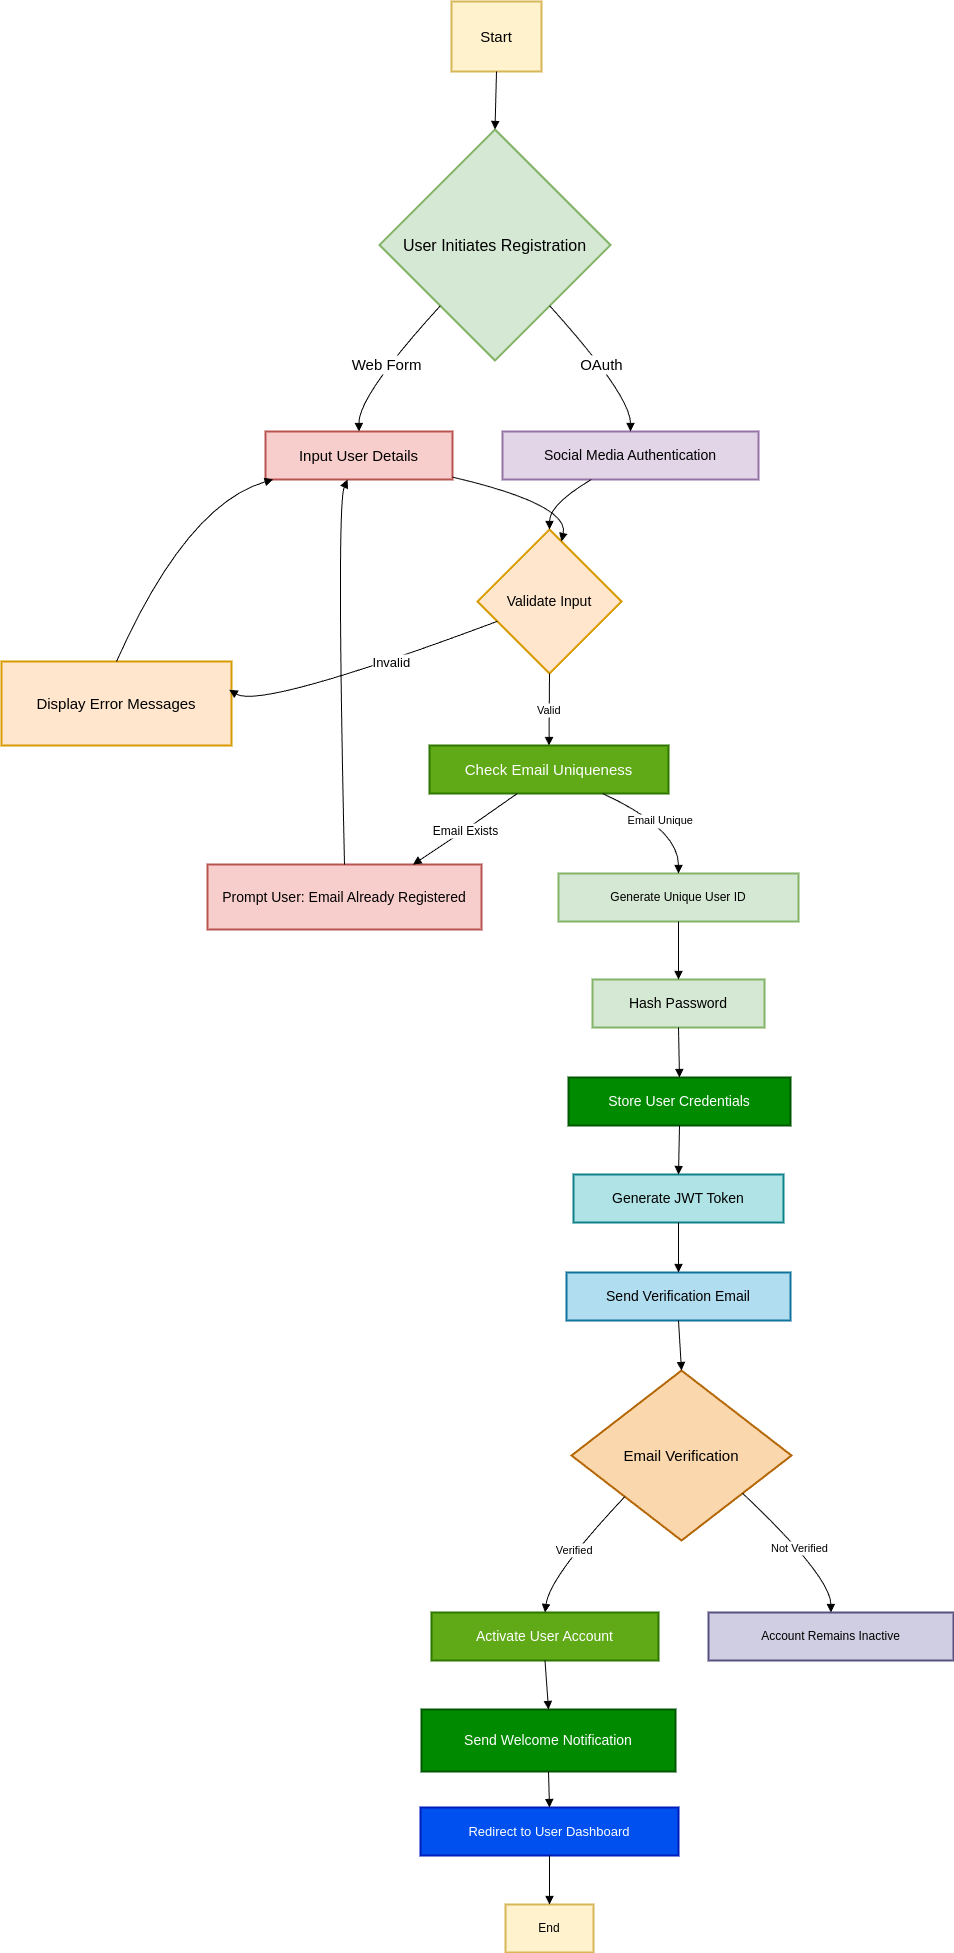

The diagram above was exported from draw.io. Its source (the exported page's mxGraphModel, read from the mxfile embedded in the PNG):
<mxGraphModel dx="2288" dy="1963" grid="1" gridSize="10" guides="1" tooltips="1" connect="1" arrows="1" fold="1" page="1" pageScale="1" pageWidth="850" pageHeight="1100" math="0" shadow="0">
  <root>
    <mxCell id="0" />
    <mxCell id="1" parent="0" />
    <mxCell id="KvBhrrexMlyrf8814ZDx-1" value="Start" style="whiteSpace=wrap;strokeWidth=2;fontSize=15;fillColor=#fff2cc;strokeColor=#d6b656;" parent="1" vertex="1">
      <mxGeometry x="400" y="-10" width="90" height="70" as="geometry" />
    </mxCell>
    <mxCell id="KvBhrrexMlyrf8814ZDx-2" value="User Initiates Registration" style="rhombus;strokeWidth=2;whiteSpace=wrap;fontSize=16;fillColor=#d5e8d4;strokeColor=#82b366;" parent="1" vertex="1">
      <mxGeometry x="328" y="118" width="231" height="231" as="geometry" />
    </mxCell>
    <mxCell id="KvBhrrexMlyrf8814ZDx-3" value="Input User Details" style="whiteSpace=wrap;strokeWidth=2;fillColor=#f8cecc;strokeColor=#b85450;fontSize=15;" parent="1" vertex="1">
      <mxGeometry x="214" y="420" width="187" height="48" as="geometry" />
    </mxCell>
    <mxCell id="KvBhrrexMlyrf8814ZDx-4" value="Social Media Authentication" style="whiteSpace=wrap;strokeWidth=2;fillColor=#e1d5e7;strokeColor=#9673a6;fontSize=14;" parent="1" vertex="1">
      <mxGeometry x="451" y="420" width="256" height="48" as="geometry" />
    </mxCell>
    <mxCell id="KvBhrrexMlyrf8814ZDx-5" value="Validate Input" style="rhombus;strokeWidth=2;whiteSpace=wrap;fontSize=14;fillColor=#ffe6cc;strokeColor=#d79b00;" parent="1" vertex="1">
      <mxGeometry x="426" y="518" width="144" height="144" as="geometry" />
    </mxCell>
    <mxCell id="KvBhrrexMlyrf8814ZDx-6" value="Display Error Messages" style="whiteSpace=wrap;strokeWidth=2;fontSize=15;fillColor=#ffe6cc;strokeColor=#d79b00;" parent="1" vertex="1">
      <mxGeometry x="-50" y="650" width="230" height="84" as="geometry" />
    </mxCell>
    <mxCell id="KvBhrrexMlyrf8814ZDx-7" value="Check Email Uniqueness" style="whiteSpace=wrap;strokeWidth=2;fillColor=#60a917;fontColor=#ffffff;strokeColor=#2D7600;fontSize=15;" parent="1" vertex="1">
      <mxGeometry x="378" y="734" width="239" height="48" as="geometry" />
    </mxCell>
    <mxCell id="KvBhrrexMlyrf8814ZDx-8" value="Prompt User: Email Already Registered" style="whiteSpace=wrap;strokeWidth=2;fontSize=14;fillColor=#f8cecc;strokeColor=#b85450;" parent="1" vertex="1">
      <mxGeometry x="156" y="853" width="274" height="65" as="geometry" />
    </mxCell>
    <mxCell id="KvBhrrexMlyrf8814ZDx-9" value="Generate Unique User ID" style="whiteSpace=wrap;strokeWidth=2;fillColor=#d5e8d4;strokeColor=#82b366;" parent="1" vertex="1">
      <mxGeometry x="507" y="862" width="240" height="48" as="geometry" />
    </mxCell>
    <mxCell id="KvBhrrexMlyrf8814ZDx-10" value="Hash Password" style="whiteSpace=wrap;strokeWidth=2;fontSize=14;fillColor=#d5e8d4;strokeColor=#82b366;" parent="1" vertex="1">
      <mxGeometry x="541" y="968" width="172" height="48" as="geometry" />
    </mxCell>
    <mxCell id="KvBhrrexMlyrf8814ZDx-11" value="Store User Credentials" style="whiteSpace=wrap;strokeWidth=2;fontSize=14;fillColor=#008a00;fontColor=#ffffff;strokeColor=#005700;" parent="1" vertex="1">
      <mxGeometry x="517" y="1066" width="222" height="48" as="geometry" />
    </mxCell>
    <mxCell id="KvBhrrexMlyrf8814ZDx-12" value="Generate JWT Token" style="whiteSpace=wrap;strokeWidth=2;fontSize=14;fillColor=#b0e3e6;strokeColor=#0e8088;" parent="1" vertex="1">
      <mxGeometry x="522" y="1163" width="210" height="48" as="geometry" />
    </mxCell>
    <mxCell id="KvBhrrexMlyrf8814ZDx-13" value="Send Verification Email" style="whiteSpace=wrap;strokeWidth=2;fontSize=14;fillColor=#b1ddf0;strokeColor=#10739e;" parent="1" vertex="1">
      <mxGeometry x="515" y="1261" width="224" height="48" as="geometry" />
    </mxCell>
    <mxCell id="KvBhrrexMlyrf8814ZDx-14" value="Email Verification" style="rhombus;strokeWidth=2;whiteSpace=wrap;fillColor=#fad7ac;strokeColor=#b46504;fontSize=15;" parent="1" vertex="1">
      <mxGeometry x="520" y="1359" width="220" height="170" as="geometry" />
    </mxCell>
    <mxCell id="KvBhrrexMlyrf8814ZDx-15" value="Activate User Account" style="whiteSpace=wrap;strokeWidth=2;fontSize=14;fillColor=#60a917;strokeColor=#2D7600;fontColor=#ffffff;" parent="1" vertex="1">
      <mxGeometry x="380" y="1601" width="227" height="48" as="geometry" />
    </mxCell>
    <mxCell id="KvBhrrexMlyrf8814ZDx-16" value="Account Remains Inactive" style="whiteSpace=wrap;strokeWidth=2;fillColor=#d0cee2;strokeColor=#56517e;" parent="1" vertex="1">
      <mxGeometry x="657" y="1601" width="245" height="48" as="geometry" />
    </mxCell>
    <mxCell id="KvBhrrexMlyrf8814ZDx-17" value="Send Welcome Notification" style="whiteSpace=wrap;strokeWidth=2;fontSize=14;fillColor=#008a00;fontColor=#ffffff;strokeColor=#005700;" parent="1" vertex="1">
      <mxGeometry x="370" y="1698" width="254" height="62" as="geometry" />
    </mxCell>
    <mxCell id="KvBhrrexMlyrf8814ZDx-18" value="Redirect to User Dashboard" style="whiteSpace=wrap;strokeWidth=2;fontSize=13;fillColor=#0050ef;fontColor=#ffffff;strokeColor=#001DBC;" parent="1" vertex="1">
      <mxGeometry x="369" y="1796" width="258" height="48" as="geometry" />
    </mxCell>
    <mxCell id="KvBhrrexMlyrf8814ZDx-19" value="End" style="whiteSpace=wrap;strokeWidth=2;fillColor=#fff2cc;strokeColor=#d6b656;" parent="1" vertex="1">
      <mxGeometry x="454" y="1893" width="88" height="48" as="geometry" />
    </mxCell>
    <mxCell id="KvBhrrexMlyrf8814ZDx-20" value="" style="curved=1;startArrow=none;endArrow=block;exitX=0.5;exitY=0.99;entryX=0.5;entryY=0;rounded=0;" parent="1" source="KvBhrrexMlyrf8814ZDx-1" target="KvBhrrexMlyrf8814ZDx-2" edge="1">
      <mxGeometry relative="1" as="geometry">
        <Array as="points" />
      </mxGeometry>
    </mxCell>
    <mxCell id="KvBhrrexMlyrf8814ZDx-21" value="Web Form" style="curved=1;startArrow=none;endArrow=block;exitX=0.05;exitY=1;entryX=0.5;entryY=0;rounded=0;fontSize=15;" parent="1" source="KvBhrrexMlyrf8814ZDx-2" target="KvBhrrexMlyrf8814ZDx-3" edge="1">
      <mxGeometry relative="1" as="geometry">
        <Array as="points">
          <mxPoint x="307" y="384" />
        </Array>
      </mxGeometry>
    </mxCell>
    <mxCell id="KvBhrrexMlyrf8814ZDx-22" value="OAuth" style="curved=1;startArrow=none;endArrow=block;exitX=0.95;exitY=1;entryX=0.5;entryY=0;rounded=0;fontSize=15;" parent="1" source="KvBhrrexMlyrf8814ZDx-2" target="KvBhrrexMlyrf8814ZDx-4" edge="1">
      <mxGeometry relative="1" as="geometry">
        <Array as="points">
          <mxPoint x="579" y="384" />
        </Array>
      </mxGeometry>
    </mxCell>
    <mxCell id="KvBhrrexMlyrf8814ZDx-23" value="" style="curved=1;startArrow=none;endArrow=block;exitX=1;exitY=0.95;entryX=0.6;entryY=0;rounded=0;" parent="1" source="KvBhrrexMlyrf8814ZDx-3" target="KvBhrrexMlyrf8814ZDx-5" edge="1">
      <mxGeometry relative="1" as="geometry">
        <Array as="points">
          <mxPoint x="518" y="493" />
        </Array>
      </mxGeometry>
    </mxCell>
    <mxCell id="KvBhrrexMlyrf8814ZDx-24" value="" style="curved=1;startArrow=none;endArrow=block;exitX=0.35;exitY=0.99;entryX=0.5;entryY=0;rounded=0;" parent="1" source="KvBhrrexMlyrf8814ZDx-4" target="KvBhrrexMlyrf8814ZDx-5" edge="1">
      <mxGeometry relative="1" as="geometry">
        <Array as="points">
          <mxPoint x="498" y="493" />
        </Array>
      </mxGeometry>
    </mxCell>
    <mxCell id="KvBhrrexMlyrf8814ZDx-25" value="Invalid" style="curved=1;startArrow=none;endArrow=block;exitX=0;exitY=0.69;entryX=0.99;entryY=0.337;rounded=0;entryDx=0;entryDy=0;entryPerimeter=0;fontSize=13;" parent="1" source="KvBhrrexMlyrf8814ZDx-5" target="KvBhrrexMlyrf8814ZDx-6" edge="1">
      <mxGeometry x="-0.2183" y="1" relative="1" as="geometry">
        <Array as="points">
          <mxPoint x="210" y="698" />
        </Array>
        <mxPoint as="offset" />
      </mxGeometry>
    </mxCell>
    <mxCell id="KvBhrrexMlyrf8814ZDx-26" value="" style="curved=1;startArrow=none;endArrow=block;exitX=0.5;exitY=-0.01;entryX=0.05;entryY=0.99;rounded=0;" parent="1" source="KvBhrrexMlyrf8814ZDx-6" target="KvBhrrexMlyrf8814ZDx-3" edge="1">
      <mxGeometry relative="1" as="geometry">
        <Array as="points">
          <mxPoint x="135" y="493" />
        </Array>
      </mxGeometry>
    </mxCell>
    <mxCell id="KvBhrrexMlyrf8814ZDx-27" value="Valid" style="curved=1;startArrow=none;endArrow=block;exitX=0.5;exitY=1;entryX=0.5;entryY=-0.01;rounded=0;" parent="1" source="KvBhrrexMlyrf8814ZDx-5" target="KvBhrrexMlyrf8814ZDx-7" edge="1">
      <mxGeometry relative="1" as="geometry">
        <Array as="points" />
      </mxGeometry>
    </mxCell>
    <mxCell id="KvBhrrexMlyrf8814ZDx-28" value="Email Exists" style="curved=1;startArrow=none;endArrow=block;exitX=0.37;exitY=0.99;entryX=0.75;entryY=0;rounded=0;fontSize=12;" parent="1" source="KvBhrrexMlyrf8814ZDx-7" target="KvBhrrexMlyrf8814ZDx-8" edge="1">
      <mxGeometry relative="1" as="geometry">
        <Array as="points">
          <mxPoint x="417" y="817" />
        </Array>
      </mxGeometry>
    </mxCell>
    <mxCell id="KvBhrrexMlyrf8814ZDx-29" value="" style="curved=1;startArrow=none;endArrow=block;exitX=0.5;exitY=0;entryX=0.44;entryY=0.99;rounded=0;" parent="1" source="KvBhrrexMlyrf8814ZDx-8" target="KvBhrrexMlyrf8814ZDx-3" edge="1">
      <mxGeometry relative="1" as="geometry">
        <Array as="points">
          <mxPoint x="285" y="493" />
        </Array>
      </mxGeometry>
    </mxCell>
    <mxCell id="KvBhrrexMlyrf8814ZDx-30" value="Email Unique" style="curved=1;startArrow=none;endArrow=block;exitX=0.72;exitY=0.99;entryX=0.5;entryY=0;rounded=0;" parent="1" source="KvBhrrexMlyrf8814ZDx-7" target="KvBhrrexMlyrf8814ZDx-9" edge="1">
      <mxGeometry relative="1" as="geometry">
        <Array as="points">
          <mxPoint x="627" y="817" />
        </Array>
      </mxGeometry>
    </mxCell>
    <mxCell id="KvBhrrexMlyrf8814ZDx-31" value="" style="curved=1;startArrow=none;endArrow=block;exitX=0.5;exitY=0.99;entryX=0.5;entryY=0.01;rounded=0;" parent="1" source="KvBhrrexMlyrf8814ZDx-9" target="KvBhrrexMlyrf8814ZDx-10" edge="1">
      <mxGeometry relative="1" as="geometry">
        <Array as="points" />
      </mxGeometry>
    </mxCell>
    <mxCell id="KvBhrrexMlyrf8814ZDx-32" value="" style="curved=1;startArrow=none;endArrow=block;exitX=0.5;exitY=1;entryX=0.5;entryY=0;rounded=0;" parent="1" source="KvBhrrexMlyrf8814ZDx-10" target="KvBhrrexMlyrf8814ZDx-11" edge="1">
      <mxGeometry relative="1" as="geometry">
        <Array as="points" />
      </mxGeometry>
    </mxCell>
    <mxCell id="KvBhrrexMlyrf8814ZDx-33" value="" style="curved=1;startArrow=none;endArrow=block;exitX=0.5;exitY=0.99;entryX=0.5;entryY=0.01;rounded=0;" parent="1" source="KvBhrrexMlyrf8814ZDx-11" target="KvBhrrexMlyrf8814ZDx-12" edge="1">
      <mxGeometry relative="1" as="geometry">
        <Array as="points" />
      </mxGeometry>
    </mxCell>
    <mxCell id="KvBhrrexMlyrf8814ZDx-34" value="" style="curved=1;startArrow=none;endArrow=block;exitX=0.5;exitY=1;entryX=0.5;entryY=0;rounded=0;" parent="1" source="KvBhrrexMlyrf8814ZDx-12" target="KvBhrrexMlyrf8814ZDx-13" edge="1">
      <mxGeometry relative="1" as="geometry">
        <Array as="points" />
      </mxGeometry>
    </mxCell>
    <mxCell id="KvBhrrexMlyrf8814ZDx-35" value="" style="curved=1;startArrow=none;endArrow=block;exitX=0.5;exitY=0.99;entryX=0.5;entryY=0;rounded=0;" parent="1" source="KvBhrrexMlyrf8814ZDx-13" target="KvBhrrexMlyrf8814ZDx-14" edge="1">
      <mxGeometry relative="1" as="geometry">
        <Array as="points" />
      </mxGeometry>
    </mxCell>
    <mxCell id="KvBhrrexMlyrf8814ZDx-36" value="Verified" style="curved=1;startArrow=none;endArrow=block;exitX=0;exitY=0.97;entryX=0.5;entryY=-0.01;rounded=0;" parent="1" source="KvBhrrexMlyrf8814ZDx-14" target="KvBhrrexMlyrf8814ZDx-15" edge="1">
      <mxGeometry relative="1" as="geometry">
        <Array as="points">
          <mxPoint x="498" y="1565" />
        </Array>
      </mxGeometry>
    </mxCell>
    <mxCell id="KvBhrrexMlyrf8814ZDx-37" value="Not Verified" style="curved=1;startArrow=none;endArrow=block;exitX=1;exitY=0.9;entryX=0.5;entryY=-0.01;rounded=0;" parent="1" source="KvBhrrexMlyrf8814ZDx-14" target="KvBhrrexMlyrf8814ZDx-16" edge="1">
      <mxGeometry relative="1" as="geometry">
        <Array as="points">
          <mxPoint x="779" y="1565" />
        </Array>
      </mxGeometry>
    </mxCell>
    <mxCell id="KvBhrrexMlyrf8814ZDx-38" value="" style="curved=1;startArrow=none;endArrow=block;exitX=0.5;exitY=0.98;entryX=0.5;entryY=0.01;rounded=0;" parent="1" source="KvBhrrexMlyrf8814ZDx-15" target="KvBhrrexMlyrf8814ZDx-17" edge="1">
      <mxGeometry relative="1" as="geometry">
        <Array as="points" />
      </mxGeometry>
    </mxCell>
    <mxCell id="KvBhrrexMlyrf8814ZDx-39" value="" style="curved=1;startArrow=none;endArrow=block;exitX=0.5;exitY=1;entryX=0.5;entryY=0;rounded=0;" parent="1" source="KvBhrrexMlyrf8814ZDx-17" target="KvBhrrexMlyrf8814ZDx-18" edge="1">
      <mxGeometry relative="1" as="geometry">
        <Array as="points" />
      </mxGeometry>
    </mxCell>
    <mxCell id="KvBhrrexMlyrf8814ZDx-40" value="" style="curved=1;startArrow=none;endArrow=block;exitX=0.5;exitY=0.99;entryX=0.5;entryY=0.01;rounded=0;" parent="1" source="KvBhrrexMlyrf8814ZDx-18" target="KvBhrrexMlyrf8814ZDx-19" edge="1">
      <mxGeometry relative="1" as="geometry">
        <Array as="points" />
      </mxGeometry>
    </mxCell>
  </root>
</mxGraphModel>